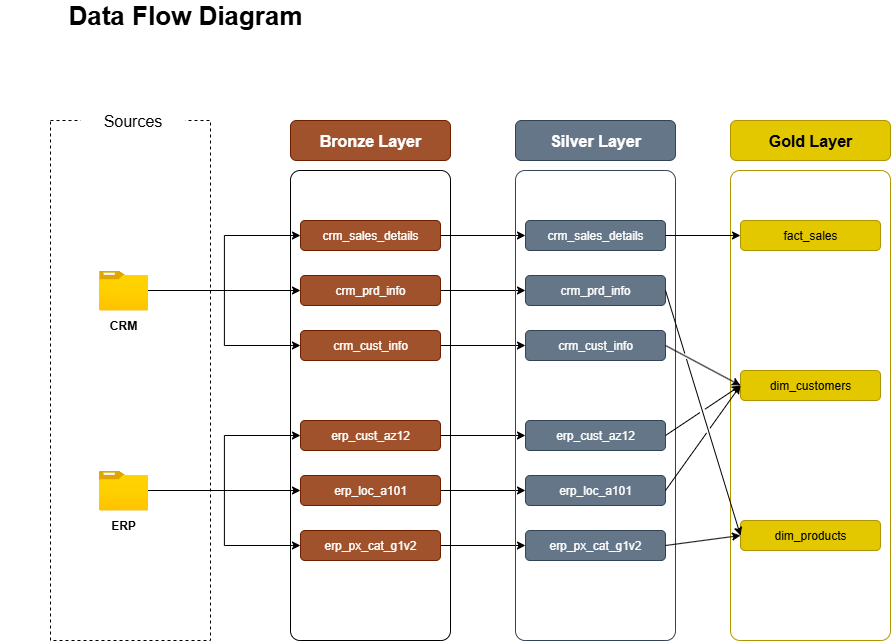

The diagram above was exported from draw.io. Its source (the exported page's mxGraphModel, read from the mxfile embedded in the PNG):
<mxGraphModel dx="2268" dy="794" grid="1" gridSize="10" guides="1" tooltips="1" connect="1" arrows="1" fold="1" page="1" pageScale="1" pageWidth="850" pageHeight="1100" math="0" shadow="0">
  <root>
    <mxCell id="0" />
    <mxCell id="1" parent="0" />
    <mxCell id="7xmnSytAX7fx_ywQORnB-1" value="&lt;b&gt;&lt;font style=&quot;font-size: 26px;&quot;&gt;Data Flow Diagram&lt;/font&gt;&lt;/b&gt;" style="text;strokeColor=none;align=center;fillColor=none;html=1;verticalAlign=middle;whiteSpace=wrap;rounded=0;" parent="1" vertex="1">
      <mxGeometry x="-170" y="40" width="370" height="30" as="geometry" />
    </mxCell>
    <mxCell id="7xmnSytAX7fx_ywQORnB-2" value="" style="rounded=0;whiteSpace=wrap;html=1;fillColor=none;strokeColor=default;dashed=1;" parent="1" vertex="1">
      <mxGeometry x="-120" y="160" width="160" height="520" as="geometry" />
    </mxCell>
    <mxCell id="7xmnSytAX7fx_ywQORnB-3" value="Sources" style="rounded=0;whiteSpace=wrap;html=1;strokeColor=none;fontSize=16;" parent="1" vertex="1">
      <mxGeometry x="-90" y="140" width="105" height="40" as="geometry" />
    </mxCell>
    <mxCell id="7xmnSytAX7fx_ywQORnB-21" style="edgeStyle=orthogonalEdgeStyle;rounded=0;orthogonalLoop=1;jettySize=auto;html=1;entryX=0;entryY=0.5;entryDx=0;entryDy=0;" parent="1" source="7xmnSytAX7fx_ywQORnB-4" target="7xmnSytAX7fx_ywQORnB-13" edge="1">
      <mxGeometry relative="1" as="geometry" />
    </mxCell>
    <mxCell id="7xmnSytAX7fx_ywQORnB-22" style="edgeStyle=orthogonalEdgeStyle;rounded=0;orthogonalLoop=1;jettySize=auto;html=1;" parent="1" source="7xmnSytAX7fx_ywQORnB-4" target="7xmnSytAX7fx_ywQORnB-15" edge="1">
      <mxGeometry relative="1" as="geometry" />
    </mxCell>
    <mxCell id="7xmnSytAX7fx_ywQORnB-23" style="edgeStyle=orthogonalEdgeStyle;rounded=0;orthogonalLoop=1;jettySize=auto;html=1;entryX=0;entryY=0.5;entryDx=0;entryDy=0;" parent="1" source="7xmnSytAX7fx_ywQORnB-4" target="7xmnSytAX7fx_ywQORnB-17" edge="1">
      <mxGeometry relative="1" as="geometry" />
    </mxCell>
    <mxCell id="7xmnSytAX7fx_ywQORnB-4" value="" style="image;aspect=fixed;html=1;points=[];align=center;fontSize=12;image=img/lib/azure2/general/Folder_Blank.svg;" parent="1" vertex="1">
      <mxGeometry x="-71.45999999999998" y="310" width="49.29" height="40" as="geometry" />
    </mxCell>
    <mxCell id="7xmnSytAX7fx_ywQORnB-24" style="edgeStyle=orthogonalEdgeStyle;rounded=0;orthogonalLoop=1;jettySize=auto;html=1;entryX=0;entryY=0.5;entryDx=0;entryDy=0;" parent="1" source="7xmnSytAX7fx_ywQORnB-5" target="7xmnSytAX7fx_ywQORnB-16" edge="1">
      <mxGeometry relative="1" as="geometry" />
    </mxCell>
    <mxCell id="7xmnSytAX7fx_ywQORnB-25" style="edgeStyle=orthogonalEdgeStyle;rounded=0;orthogonalLoop=1;jettySize=auto;html=1;entryX=0;entryY=0.5;entryDx=0;entryDy=0;" parent="1" source="7xmnSytAX7fx_ywQORnB-5" target="7xmnSytAX7fx_ywQORnB-18" edge="1">
      <mxGeometry relative="1" as="geometry" />
    </mxCell>
    <mxCell id="7xmnSytAX7fx_ywQORnB-26" style="edgeStyle=orthogonalEdgeStyle;rounded=0;orthogonalLoop=1;jettySize=auto;html=1;entryX=0;entryY=0.5;entryDx=0;entryDy=0;" parent="1" source="7xmnSytAX7fx_ywQORnB-5" target="7xmnSytAX7fx_ywQORnB-19" edge="1">
      <mxGeometry relative="1" as="geometry" />
    </mxCell>
    <mxCell id="7xmnSytAX7fx_ywQORnB-5" value="" style="image;aspect=fixed;html=1;points=[];align=center;fontSize=12;image=img/lib/azure2/general/Folder_Blank.svg;" parent="1" vertex="1">
      <mxGeometry x="-71.46999999999997" y="510" width="49.29" height="40" as="geometry" />
    </mxCell>
    <mxCell id="7xmnSytAX7fx_ywQORnB-6" value="&lt;b&gt;CRM&lt;/b&gt;" style="text;strokeColor=none;align=center;fillColor=none;html=1;verticalAlign=middle;whiteSpace=wrap;rounded=0;" parent="1" vertex="1">
      <mxGeometry x="-76.82" y="350" width="60" height="30" as="geometry" />
    </mxCell>
    <mxCell id="7xmnSytAX7fx_ywQORnB-7" value="&lt;b&gt;ERP&lt;/b&gt;" style="text;strokeColor=none;align=center;fillColor=none;html=1;verticalAlign=middle;whiteSpace=wrap;rounded=0;" parent="1" vertex="1">
      <mxGeometry x="-76.83" y="550" width="60" height="30" as="geometry" />
    </mxCell>
    <mxCell id="7xmnSytAX7fx_ywQORnB-11" value="&lt;b&gt;&lt;font style=&quot;font-size: 16px;&quot;&gt;Bronze Layer&lt;/font&gt;&lt;/b&gt;" style="rounded=1;whiteSpace=wrap;html=1;fillColor=#a0522d;fontColor=#ffffff;strokeColor=#6D1F00;" parent="1" vertex="1">
      <mxGeometry x="120" y="160" width="160" height="40" as="geometry" />
    </mxCell>
    <mxCell id="7xmnSytAX7fx_ywQORnB-12" value="" style="rounded=1;whiteSpace=wrap;html=1;arcSize=6;fillColor=none;strokeColor=light-dark(#000000,#D28F70);" parent="1" vertex="1">
      <mxGeometry x="120" y="210" width="160" height="470" as="geometry" />
    </mxCell>
    <mxCell id="y_0j5-vOTpLDSriHxlpw-9" style="edgeStyle=orthogonalEdgeStyle;rounded=0;orthogonalLoop=1;jettySize=auto;html=1;entryX=0;entryY=0.5;entryDx=0;entryDy=0;" edge="1" parent="1" source="7xmnSytAX7fx_ywQORnB-13" target="y_0j5-vOTpLDSriHxlpw-3">
      <mxGeometry relative="1" as="geometry" />
    </mxCell>
    <mxCell id="7xmnSytAX7fx_ywQORnB-13" value="&lt;font&gt;crm_cust_info&lt;/font&gt;" style="rounded=1;whiteSpace=wrap;html=1;fillColor=#a0522d;fontColor=#ffffff;strokeColor=#6D1F00;" parent="1" vertex="1">
      <mxGeometry x="130" y="370" width="140" height="30" as="geometry" />
    </mxCell>
    <mxCell id="y_0j5-vOTpLDSriHxlpw-10" style="edgeStyle=orthogonalEdgeStyle;rounded=0;orthogonalLoop=1;jettySize=auto;html=1;entryX=0;entryY=0.5;entryDx=0;entryDy=0;" edge="1" parent="1" source="7xmnSytAX7fx_ywQORnB-15" target="y_0j5-vOTpLDSriHxlpw-4">
      <mxGeometry relative="1" as="geometry" />
    </mxCell>
    <mxCell id="7xmnSytAX7fx_ywQORnB-15" value="&lt;font&gt;crm_prd_info&lt;/font&gt;" style="rounded=1;whiteSpace=wrap;html=1;fillColor=#a0522d;fontColor=#ffffff;strokeColor=#6D1F00;" parent="1" vertex="1">
      <mxGeometry x="130" y="315" width="140" height="30" as="geometry" />
    </mxCell>
    <mxCell id="y_0j5-vOTpLDSriHxlpw-12" style="edgeStyle=orthogonalEdgeStyle;rounded=0;orthogonalLoop=1;jettySize=auto;html=1;entryX=0;entryY=0.5;entryDx=0;entryDy=0;" edge="1" parent="1" source="7xmnSytAX7fx_ywQORnB-16" target="y_0j5-vOTpLDSriHxlpw-5">
      <mxGeometry relative="1" as="geometry" />
    </mxCell>
    <mxCell id="7xmnSytAX7fx_ywQORnB-16" value="&lt;font&gt;erp_cust_az12&lt;/font&gt;" style="rounded=1;whiteSpace=wrap;html=1;fillColor=#a0522d;fontColor=#ffffff;strokeColor=#6D1F00;" parent="1" vertex="1">
      <mxGeometry x="130" y="460" width="140" height="30" as="geometry" />
    </mxCell>
    <mxCell id="y_0j5-vOTpLDSriHxlpw-11" style="edgeStyle=orthogonalEdgeStyle;rounded=0;orthogonalLoop=1;jettySize=auto;html=1;entryX=0;entryY=0.5;entryDx=0;entryDy=0;" edge="1" parent="1" source="7xmnSytAX7fx_ywQORnB-17" target="y_0j5-vOTpLDSriHxlpw-6">
      <mxGeometry relative="1" as="geometry" />
    </mxCell>
    <mxCell id="7xmnSytAX7fx_ywQORnB-17" value="&lt;font&gt;crm_sales_details&lt;/font&gt;" style="rounded=1;whiteSpace=wrap;html=1;fillColor=#a0522d;fontColor=#ffffff;strokeColor=#6D1F00;" parent="1" vertex="1">
      <mxGeometry x="130" y="260" width="140" height="30" as="geometry" />
    </mxCell>
    <mxCell id="y_0j5-vOTpLDSriHxlpw-13" style="edgeStyle=orthogonalEdgeStyle;rounded=0;orthogonalLoop=1;jettySize=auto;html=1;" edge="1" parent="1" source="7xmnSytAX7fx_ywQORnB-18" target="y_0j5-vOTpLDSriHxlpw-7">
      <mxGeometry relative="1" as="geometry" />
    </mxCell>
    <mxCell id="7xmnSytAX7fx_ywQORnB-18" value="&lt;font&gt;erp_loc_a101&lt;/font&gt;" style="rounded=1;whiteSpace=wrap;html=1;fillColor=#a0522d;fontColor=#ffffff;strokeColor=#6D1F00;" parent="1" vertex="1">
      <mxGeometry x="130" y="515" width="140" height="30" as="geometry" />
    </mxCell>
    <mxCell id="y_0j5-vOTpLDSriHxlpw-14" style="edgeStyle=orthogonalEdgeStyle;rounded=0;orthogonalLoop=1;jettySize=auto;html=1;entryX=0;entryY=0.5;entryDx=0;entryDy=0;" edge="1" parent="1" source="7xmnSytAX7fx_ywQORnB-19" target="y_0j5-vOTpLDSriHxlpw-8">
      <mxGeometry relative="1" as="geometry" />
    </mxCell>
    <mxCell id="7xmnSytAX7fx_ywQORnB-19" value="&lt;font&gt;erp_px_cat_g1v2&lt;/font&gt;" style="rounded=1;whiteSpace=wrap;html=1;fillColor=#a0522d;fontColor=#ffffff;strokeColor=#6D1F00;" parent="1" vertex="1">
      <mxGeometry x="130" y="570" width="140" height="30" as="geometry" />
    </mxCell>
    <mxCell id="y_0j5-vOTpLDSriHxlpw-1" value="&lt;b&gt;&lt;font style=&quot;font-size: 16px;&quot;&gt;Silver Layer&lt;/font&gt;&lt;/b&gt;" style="rounded=1;whiteSpace=wrap;html=1;fillColor=#647687;fontColor=#ffffff;strokeColor=#314354;" vertex="1" parent="1">
      <mxGeometry x="345" y="160" width="160" height="40" as="geometry" />
    </mxCell>
    <mxCell id="y_0j5-vOTpLDSriHxlpw-2" value="" style="rounded=1;whiteSpace=wrap;html=1;arcSize=6;fillColor=none;strokeColor=#314354;fontColor=#ffffff;" vertex="1" parent="1">
      <mxGeometry x="345" y="210" width="160" height="470" as="geometry" />
    </mxCell>
    <mxCell id="y_0j5-vOTpLDSriHxlpw-3" value="&lt;font&gt;crm_cust_info&lt;/font&gt;" style="rounded=1;whiteSpace=wrap;html=1;fillColor=#647687;fontColor=#ffffff;strokeColor=#314354;" vertex="1" parent="1">
      <mxGeometry x="355" y="370" width="140" height="30" as="geometry" />
    </mxCell>
    <mxCell id="y_0j5-vOTpLDSriHxlpw-4" value="&lt;font&gt;crm_prd_info&lt;/font&gt;" style="rounded=1;whiteSpace=wrap;html=1;fillColor=#647687;fontColor=#ffffff;strokeColor=#314354;" vertex="1" parent="1">
      <mxGeometry x="355" y="315" width="140" height="30" as="geometry" />
    </mxCell>
    <mxCell id="y_0j5-vOTpLDSriHxlpw-5" value="&lt;font&gt;erp_cust_az12&lt;/font&gt;" style="rounded=1;whiteSpace=wrap;html=1;fillColor=#647687;fontColor=#ffffff;strokeColor=#314354;" vertex="1" parent="1">
      <mxGeometry x="355" y="460" width="140" height="30" as="geometry" />
    </mxCell>
    <mxCell id="y_0j5-vOTpLDSriHxlpw-6" value="&lt;font&gt;crm_sales_details&lt;/font&gt;" style="rounded=1;whiteSpace=wrap;html=1;fillColor=#647687;fontColor=#ffffff;strokeColor=#314354;" vertex="1" parent="1">
      <mxGeometry x="355" y="260" width="140" height="30" as="geometry" />
    </mxCell>
    <mxCell id="y_0j5-vOTpLDSriHxlpw-7" value="&lt;font&gt;erp_loc_a101&lt;/font&gt;" style="rounded=1;whiteSpace=wrap;html=1;fillColor=#647687;fontColor=#ffffff;strokeColor=#314354;" vertex="1" parent="1">
      <mxGeometry x="355" y="515" width="140" height="30" as="geometry" />
    </mxCell>
    <mxCell id="y_0j5-vOTpLDSriHxlpw-8" value="&lt;font&gt;erp_px_cat_g1v2&lt;/font&gt;" style="rounded=1;whiteSpace=wrap;html=1;fillColor=#647687;fontColor=#ffffff;strokeColor=#314354;" vertex="1" parent="1">
      <mxGeometry x="355" y="570" width="140" height="30" as="geometry" />
    </mxCell>
    <mxCell id="y_0j5-vOTpLDSriHxlpw-15" value="&lt;b&gt;&lt;font style=&quot;font-size: 16px;&quot;&gt;Gold Layer&lt;/font&gt;&lt;/b&gt;" style="rounded=1;whiteSpace=wrap;html=1;fillColor=#e3c800;fontColor=#000000;strokeColor=#B09500;" vertex="1" parent="1">
      <mxGeometry x="560" y="160" width="160" height="40" as="geometry" />
    </mxCell>
    <mxCell id="y_0j5-vOTpLDSriHxlpw-16" value="" style="rounded=1;whiteSpace=wrap;html=1;arcSize=6;fillColor=none;strokeColor=#B09500;fontColor=#000000;" vertex="1" parent="1">
      <mxGeometry x="560" y="210" width="160" height="470" as="geometry" />
    </mxCell>
    <mxCell id="y_0j5-vOTpLDSriHxlpw-17" value="fact_sales" style="rounded=1;whiteSpace=wrap;html=1;fillColor=#e3c800;fontColor=#000000;strokeColor=#B09500;" vertex="1" parent="1">
      <mxGeometry x="570" y="260" width="140" height="30" as="geometry" />
    </mxCell>
    <mxCell id="y_0j5-vOTpLDSriHxlpw-18" value="&lt;font&gt;dim_products&lt;/font&gt;" style="rounded=1;whiteSpace=wrap;html=1;fillColor=#e3c800;fontColor=#000000;strokeColor=#B09500;" vertex="1" parent="1">
      <mxGeometry x="570" y="560" width="140" height="30" as="geometry" />
    </mxCell>
    <mxCell id="y_0j5-vOTpLDSriHxlpw-20" value="dim_customers" style="rounded=1;whiteSpace=wrap;html=1;fillColor=#e3c800;fontColor=#000000;strokeColor=#B09500;" vertex="1" parent="1">
      <mxGeometry x="570" y="410" width="140" height="30" as="geometry" />
    </mxCell>
    <mxCell id="y_0j5-vOTpLDSriHxlpw-24" value="" style="endArrow=classic;html=1;rounded=0;exitX=1;exitY=0.5;exitDx=0;exitDy=0;entryX=0;entryY=0.5;entryDx=0;entryDy=0;jumpStyle=gap;" edge="1" parent="1" source="y_0j5-vOTpLDSriHxlpw-3" target="y_0j5-vOTpLDSriHxlpw-20">
      <mxGeometry width="50" height="50" relative="1" as="geometry">
        <mxPoint x="350" y="430" as="sourcePoint" />
        <mxPoint x="400" y="380" as="targetPoint" />
      </mxGeometry>
    </mxCell>
    <mxCell id="y_0j5-vOTpLDSriHxlpw-25" value="" style="endArrow=classic;html=1;rounded=0;exitX=1;exitY=0.5;exitDx=0;exitDy=0;entryX=0;entryY=0.5;entryDx=0;entryDy=0;jumpStyle=gap;" edge="1" parent="1" source="y_0j5-vOTpLDSriHxlpw-6" target="y_0j5-vOTpLDSriHxlpw-17">
      <mxGeometry width="50" height="50" relative="1" as="geometry">
        <mxPoint x="670" y="410" as="sourcePoint" />
        <mxPoint x="745" y="465" as="targetPoint" />
      </mxGeometry>
    </mxCell>
    <mxCell id="y_0j5-vOTpLDSriHxlpw-26" value="" style="endArrow=classic;html=1;rounded=0;exitX=1;exitY=0.5;exitDx=0;exitDy=0;entryX=0;entryY=0.5;entryDx=0;entryDy=0;jumpStyle=gap;" edge="1" parent="1" source="y_0j5-vOTpLDSriHxlpw-4" target="y_0j5-vOTpLDSriHxlpw-18">
      <mxGeometry width="50" height="50" relative="1" as="geometry">
        <mxPoint x="540" y="400" as="sourcePoint" />
        <mxPoint x="615" y="390" as="targetPoint" />
      </mxGeometry>
    </mxCell>
    <mxCell id="y_0j5-vOTpLDSriHxlpw-27" value="" style="endArrow=classic;html=1;rounded=0;exitX=1;exitY=0.5;exitDx=0;exitDy=0;entryX=0;entryY=0.5;entryDx=0;entryDy=0;jumpStyle=gap;" edge="1" parent="1" source="y_0j5-vOTpLDSriHxlpw-5" target="y_0j5-vOTpLDSriHxlpw-20">
      <mxGeometry width="50" height="50" relative="1" as="geometry">
        <mxPoint x="530" y="330" as="sourcePoint" />
        <mxPoint x="605" y="360" as="targetPoint" />
      </mxGeometry>
    </mxCell>
    <mxCell id="y_0j5-vOTpLDSriHxlpw-28" value="" style="endArrow=classic;html=1;rounded=0;exitX=1;exitY=0.5;exitDx=0;exitDy=0;entryX=0;entryY=0.5;entryDx=0;entryDy=0;jumpStyle=gap;" edge="1" parent="1" source="y_0j5-vOTpLDSriHxlpw-7" target="y_0j5-vOTpLDSriHxlpw-20">
      <mxGeometry width="50" height="50" relative="1" as="geometry">
        <mxPoint x="570" y="640" as="sourcePoint" />
        <mxPoint x="645" y="470" as="targetPoint" />
      </mxGeometry>
    </mxCell>
    <mxCell id="y_0j5-vOTpLDSriHxlpw-29" value="" style="endArrow=classic;html=1;rounded=0;exitX=1;exitY=0.5;exitDx=0;exitDy=0;entryX=0;entryY=0.5;entryDx=0;entryDy=0;jumpStyle=gap;" edge="1" parent="1" source="y_0j5-vOTpLDSriHxlpw-8" target="y_0j5-vOTpLDSriHxlpw-18">
      <mxGeometry width="50" height="50" relative="1" as="geometry">
        <mxPoint x="590" y="520" as="sourcePoint" />
        <mxPoint x="665" y="720" as="targetPoint" />
      </mxGeometry>
    </mxCell>
  </root>
</mxGraphModel>